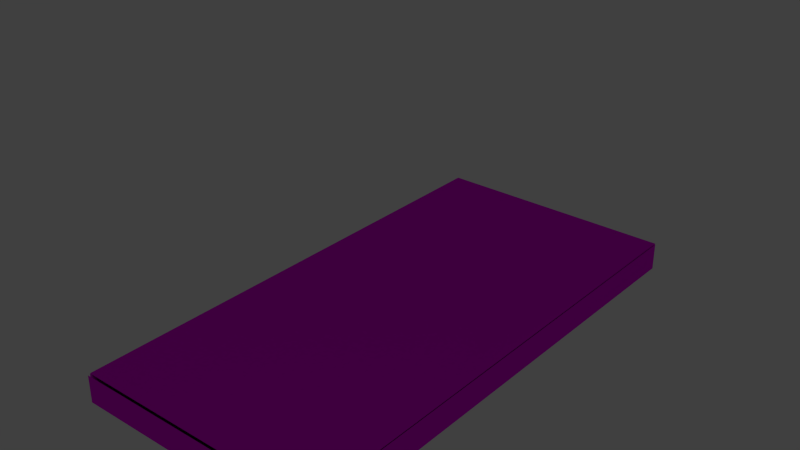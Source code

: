 # Source: rocket_boots_start.blend  (saved by Blender 2.72.0; exported with 4.5.12 LTS)
import bpy
from mathutils import Matrix  # noqa: F401  (used for matrix-valued properties, if any)

bpy.ops.wm.read_factory_settings(use_empty=True)
scene = bpy.context.scene
scene.name = 'Scene'

# ---- collections
col_collection_1 = bpy.data.collections.new('Collection 1'); scene.collection.children.link(col_collection_1)

# ---- images (referenced by path relative to the original .blend; pixels are not part of the script)
import os
ASSET_DIR = os.environ.get("B2B_ASSET_DIR", "")  # directory of the original .blend (textures are referenced by path, not embedded)
HERE = os.path.dirname(os.path.abspath(__file__))  # packed textures are extracted next to this script under _unpacked/

def load_image(name, relpath, width, height, colorspace="sRGB"):
    """Load a texture the original file referenced (path relative to the .blend, or extracted next to this script)."""
    p = next((c for c in (os.path.join(HERE, relpath), os.path.join(ASSET_DIR, relpath)) if relpath and os.path.exists(c)), "")
    if p:
        img = bpy.data.images.load(p, check_existing=True)
        img.name = name
    else:  # same state as the original file: an image datablock whose file is absent (Cycles renders it pink)
        img = bpy.data.images.new(name, width, height)
        img.source = "FILE"
        img.filepath = "//" + (relpath or name)
    img.colorspace_settings.name = colorspace
    return img
img_sole_heel_side_attach_skin_png = load_image('sole_heel_side_attach_skin.png', 'sole_heel_side_attach_skin.png', 1024, 1024, 'sRGB')
img_sole_heel_top_attach_skin_png = load_image('sole_heel_top_attach_skin.png', 'sole_heel_top_attach_skin.png', 1024, 1024, 'sRGB')
img_sole_heel_engine_attach_skin_png = load_image('sole_heel_engine_attach_skin.png', 'sole_heel_engine_attach_skin.png', 1024, 1024, 'sRGB')
img_heel_sole_skin_png = load_image('heel_sole_skin.png', 'heel_sole_skin.png', 1024, 1024, 'sRGB')

# ---- materials (node trees are filled in below, after node groups)
mat_sole_heel_side_attach = bpy.data.materials.new('Sole.Heel.Side.Attach')
mat_sole_heel_side_attach.alpha_threshold = 0.0
mat_sole_heel_side_attach.roughness = 0.5
mat_sole_heel_top_attach = bpy.data.materials.new('Sole.Heel.Top.Attach')
mat_sole_heel_top_attach.alpha_threshold = 0.0
mat_sole_heel_top_attach.roughness = 0.5
mat_sole_heel_engine_attach = bpy.data.materials.new('Sole.Heel.Engine.Attach')
mat_sole_heel_engine_attach.alpha_threshold = 0.0
mat_sole_heel_engine_attach.roughness = 0.5
mat_heel_sole = bpy.data.materials.new('Heel Sole')
mat_heel_sole.alpha_threshold = 0.0
mat_heel_sole.roughness = 0.5

# ---- material node trees
mat_sole_heel_side_attach.use_nodes = True; mat_sole_heel_side_attach.node_tree.nodes.clear()
_N = mat_sole_heel_side_attach.node_tree.nodes; _L = mat_sole_heel_side_attach.node_tree.links
n0 = _N.new('ShaderNodeOutputMaterial'); n0.name = 'Material Output'; n0.location = (300, 300)
n1 = _N.new('ShaderNodeBsdfAnisotropic'); n1.name = 'Glossy BSDF'; n1.location = (100, 300)
n1.distribution = 'BECKMANN'
n1.inputs[1].default_value = 0.5477
n2 = _N.new('ShaderNodeTexImage'); n2.name = 'Image Texture'; n2.location = (-90, 300)
n2.width = 140
n2.image = img_sole_heel_side_attach_skin_png
_L.new(n1.outputs[0], n0.inputs[0])
_L.new(n2.outputs[0], n1.inputs[0])
n0.is_active_output = True
mat_sole_heel_top_attach.use_nodes = True; mat_sole_heel_top_attach.node_tree.nodes.clear()
_N = mat_sole_heel_top_attach.node_tree.nodes; _L = mat_sole_heel_top_attach.node_tree.links
n0 = _N.new('ShaderNodeOutputMaterial'); n0.name = 'Material Output'; n0.location = (300, 300)
n1 = _N.new('ShaderNodeBsdfAnisotropic'); n1.name = 'Glossy BSDF'; n1.location = (100, 300)
n1.distribution = 'BECKMANN'
n1.inputs[1].default_value = 0.5477
n2 = _N.new('ShaderNodeTexImage'); n2.name = 'Image Texture'; n2.location = (-90, 300)
n2.width = 140
n2.image = img_sole_heel_top_attach_skin_png
_L.new(n1.outputs[0], n0.inputs[0])
_L.new(n2.outputs[0], n1.inputs[0])
n0.is_active_output = True
mat_sole_heel_engine_attach.use_nodes = True; mat_sole_heel_engine_attach.node_tree.nodes.clear()
_N = mat_sole_heel_engine_attach.node_tree.nodes; _L = mat_sole_heel_engine_attach.node_tree.links
n0 = _N.new('ShaderNodeOutputMaterial'); n0.name = 'Material Output'; n0.location = (300, 300)
n1 = _N.new('ShaderNodeBsdfAnisotropic'); n1.name = 'Glossy BSDF'; n1.location = (100, 300)
n1.distribution = 'BECKMANN'
n1.inputs[1].default_value = 0.5477
n2 = _N.new('ShaderNodeTexImage'); n2.name = 'Image Texture'; n2.location = (-90, 300)
n2.width = 140
n2.image = img_sole_heel_engine_attach_skin_png
_L.new(n1.outputs[0], n0.inputs[0])
_L.new(n2.outputs[0], n1.inputs[0])
n0.is_active_output = True
mat_heel_sole.use_nodes = True; mat_heel_sole.node_tree.nodes.clear()
_N = mat_heel_sole.node_tree.nodes; _L = mat_heel_sole.node_tree.links
n0 = _N.new('ShaderNodeOutputMaterial'); n0.name = 'Material Output'; n0.location = (300, 300)
n1 = _N.new('ShaderNodeBsdfAnisotropic'); n1.name = 'Glossy BSDF'; n1.location = (100, 300)
n1.distribution = 'BECKMANN'
n1.inputs[1].default_value = 0.5477
n2 = _N.new('ShaderNodeTexImage'); n2.name = 'Image Texture'; n2.location = (-90, 300)
n2.width = 140
n2.image = img_heel_sole_skin_png
_L.new(n1.outputs[0], n0.inputs[0])
_L.new(n2.outputs[0], n1.inputs[0])
n0.is_active_output = True

# ---- world
world_world = bpy.data.worlds.new('World'); scene.world = world_world
world_world.color = (0.05088, 0.05088, 0.05088)
world_world.use_sun_shadow = False
world_world.sun_shadow_jitter_overblur = 0.0
world_world.cycles.sampling_method = 'MANUAL'
world_world.cycles.sample_map_resolution = 256

# ---- meshes
me_cube_047 = bpy.data.meshes.new('Cube.047')
me_cube_047.from_pydata([(1.0, -1.0, -1.0), (-1.0, -1.0, -1.0), (1.0, -1.0, 1.0), (-1.0, -1.0, 1.0)], [], [(0, 1, 3, 2)])
_uv = me_cube_047.uv_layers.new(name='UVMap')
_uv.uv.foreach_set('vector', [8.941e-08, 1.0, 1.0, 1.0, 1.0, 0.0, 0.0, 3.874e-07])
me_cube_047.materials.append(mat_sole_heel_side_attach)
me_cube_047.use_remesh_preserve_volume = False
me_cube_047.use_remesh_preserve_attributes = False
me_cube_047.use_mirror_vertex_groups = False
me_cube_047.update()
me_cube_045 = bpy.data.meshes.new('Cube.045')
me_cube_045.from_pydata([(0.5, -1.0, -1.0), (-0.75, 0.8121, 1.0), (0.75, 0.875, 1.0), (-0.5, 0.5, -1.137), (-0.5, 2.086e-07, -1.137), (-0.5, 1.0, -1.137), (1.0, 0.75, -1.137), (1.565e-07, 0.75, -1.137), (-1.0, 0.75, -1.137), (1.0, 0.5, -1.137), (1.341e-07, 0.5, -1.137), (-1.0, 0.5, -1.137), (8.941e-08, 1.192e-07, -1.137), (-1.0, 2.98e-07, -1.137), (1.0, -5.96e-08, -1.137), (1.788e-07, 1.0, -1.137), (-1.0, 1.0, -1.137), (1.0, 1.0, -1.137), (-0.5, 0.75, -1.137), (0.5, 1.0, -1.137), (0.5, 2.98e-08, -1.137), (0.5, 0.5, -1.137), (0.5, 0.75, -1.137), (1.0, 0.25, -1.137), (-1.0, 0.25, -1.137), (1.118e-07, 0.25, -1.137), (-0.5, 0.25, -1.137), (0.5, 0.25, -1.137), (-1.0, 0.375, -1.137), (1.229e-07, 0.375, -1.137), (-0.5, 0.375, -1.137), (0.5, 0.375, -1.137), (1.0, 0.375, -1.137), (-1.0, 0.875, -1.137), (1.676e-07, 0.875, -1.137), (1.0, 0.875, -1.137), (-0.5, 0.875, -1.137), (0.5, 0.875, -1.137), (1.0, 0.8121, -1.137), (-1.0, 0.8121, -1.137), (1.62e-07, 0.8121, -1.137), (-0.5, 0.8121, -1.137), (0.5, 0.8121, -1.137), (1.0, -0.25, -1.137), (0.5, -0.25, -1.137), (-0.5, -0.25, -1.137), (6.706e-08, -0.25, -1.137), (-1.0, -0.25, -1.137), (0.5, -0.5, -1.137), (-0.5, -0.5, -1.137), (4.47e-08, -0.5, -1.137), (-1.0, -0.5, -1.137), (-1.0, -0.0625, -1.137), (8.382e-08, -0.0625, -1.137), (-0.5, -0.0625, -1.137), (0.5, -0.0625, -1.137), (1.0, -0.0625, -1.137), (-0.75, 1.0, -1.137), (-0.75, 2.533e-07, -1.137), (-0.75, 0.5, -1.137), (-0.75, 0.75, -1.137), (-0.75, 0.25, -1.137), (-0.75, 0.375, -1.137), (-0.75, 0.875, -1.137), (-0.75, 0.8121, -1.137), (1.0, -0.5, -1.137), (0.5, -1.0, -1.137), (-0.5, -1.0, -1.137), (-0.75, -0.0625, -1.137), (0.75, 1.0, -1.137), (0.75, -1.49e-08, -1.137), (0.75, 0.5, -1.137), (0.75, 0.75, -1.137), (0.75, 0.25, -1.137), (0.75, 0.375, -1.137), (0.75, 0.875, -1.137), (0.75, 0.8121, -1.137), (0.0, -1.0, -1.137), (-1.0, -1.0, -1.137), (1.0, -1.0, -1.137), (0.75, -0.0625, -1.137), (-1.0, -0.125, -1.137), (7.823e-08, -0.125, -1.137), (-0.5, -0.125, -1.137), (0.5, -0.125, -1.137), (1.0, -0.125, -1.137), (-1.0, -0.0625, -1.137), (8.382e-08, -0.0625, -1.137), (-0.5, -0.0625, -1.137), (0.5, -0.0625, -1.137), (1.0, -0.0625, -1.137), (-0.75, -1.0, -1.137), (-0.75, -0.5, -1.137), (-0.75, -0.25, -1.137), (-0.75, -0.125, -1.137), (-0.75, -0.0625, -1.137), (0.75, -1.0, -1.137), (0.75, -0.5, -1.137), (0.75, -0.25, -1.137), (0.75, -0.125, -1.137), (0.75, -0.0625, -1.137)], [], [(27, 25, 12, 20), (61, 24, 13, 58), (50, 49, 67, 77), (97, 48, 66, 96), (60, 8, 11, 59), (22, 7, 10, 21), (64, 39, 8, 60), (42, 40, 7, 22), (48, 50, 77, 66), (25, 26, 4, 12), (7, 18, 3, 10), (40, 41, 18, 7), (92, 51, 78, 91), (73, 27, 20, 70), (72, 22, 21, 71), (76, 42, 22, 72), (62, 28, 24, 61), (31, 29, 25, 27), (29, 30, 26, 25), (74, 31, 27, 73), (59, 11, 28, 62), (21, 10, 29, 31), (10, 3, 30, 29), (71, 21, 31, 74), (57, 16, 33, 63), (19, 15, 34, 37), (15, 5, 36, 34), (69, 19, 37, 75), (63, 33, 39, 64), (37, 34, 40, 42), (34, 36, 41, 40), (75, 37, 42, 76), (58, 13, 52, 68), (20, 12, 53, 55), (12, 4, 54, 53), (70, 20, 55, 80), (26, 61, 58, 4), (18, 60, 59, 3), (41, 64, 60, 18), (30, 62, 61, 26), (3, 59, 62, 30), (5, 57, 63, 36), (36, 63, 64, 41), (4, 58, 68, 54), (23, 73, 70, 14), (6, 72, 71, 9), (38, 76, 72, 6), (32, 74, 73, 23), (9, 71, 74, 32), (17, 69, 75, 35), (35, 75, 76, 38), (14, 70, 80, 56), (93, 47, 51, 92), (44, 46, 50, 48), (46, 45, 49, 50), (98, 44, 48, 97), (94, 81, 47, 93), (84, 82, 46, 44), (82, 83, 45, 46), (99, 84, 44, 98), (95, 86, 81, 94), (89, 87, 82, 84), (87, 88, 83, 82), (100, 89, 84, 99), (49, 92, 91, 67), (45, 93, 92, 49), (83, 94, 93, 45), (88, 95, 94, 83), (65, 97, 96, 79), (43, 98, 97, 65), (85, 99, 98, 43), (90, 100, 99, 85)])
_uv = me_cube_045.uv_layers.new(name='UVMap')
_uv.uv.foreach_set('vector', [0.375, 0.25, 0.375, 0.5, 0.5, 0.5, 0.5, 0.25, 0.375, 0.875, 0.375, 1.0, 0.5, 1.0, 0.5, 0.875, 0.75, 0.5, 0.75, 0.75, 1.0, 0.75, 1.0, 0.5, 0.75, 0.125, 0.75, 0.25, 1.0, 0.25, 1.0, 0.125, 0.125, 0.875, 0.125, 1.0, 0.25, 1.0, 0.25, 0.875, 0.125, 0.25, 0.125, 0.5, 0.25, 0.5, 0.25, 0.25, 0.09394, 0.875, 0.09394, 1.0, 0.125, 1.0, 0.125, 0.875, 0.09394, 0.25, 0.09394, 0.5, 0.125, 0.5, 0.125, 0.25, 0.75, 0.25, 0.75, 0.5, 1.0, 0.5, 1.0, 0.25, 0.375, 0.5, 0.375, 0.75, 0.5, 0.75, 0.5, 0.5, 0.125, 0.5, 0.125, 0.75, 0.25, 0.75, 0.25, 0.5, 0.09394, 0.5, 0.09394, 0.75, 0.125, 0.75, 0.125, 0.5, 0.75, 0.875, 0.75, 1.0, 1.0, 1.0, 1.0, 0.875, 0.375, 0.125, 0.375, 0.25, 0.5, 0.25, 0.5, 0.125, 0.125, 0.125, 0.125, 0.25, 0.25, 0.25, 0.25, 0.125, 0.09394, 0.125, 0.09394, 0.25, 0.125, 0.25, 0.125, 0.125, 0.3125, 0.875, 0.3125, 1.0, 0.375, 1.0, 0.375, 0.875, 0.3125, 0.25, 0.3125, 0.5, 0.375, 0.5, 0.375, 0.25, 0.3125, 0.5, 0.3125, 0.75, 0.375, 0.75, 0.375, 0.5, 0.3125, 0.125, 0.3125, 0.25, 0.375, 0.25, 0.375, 0.125, 0.25, 0.875, 0.25, 1.0, 0.3125, 1.0, 0.3125, 0.875, 0.25, 0.25, 0.25, 0.5, 0.3125, 0.5, 0.3125, 0.25, 0.25, 0.5, 0.25, 0.75, 0.3125, 0.75, 0.3125, 0.5, 0.25, 0.125, 0.25, 0.25, 0.3125, 0.25, 0.3125, 0.125, 0.0, 0.875, 0.0, 1.0, 0.0625, 1.0, 0.0625, 0.875, 1.192e-07, 0.25, 5.96e-08, 0.5, 0.0625, 0.5, 0.0625, 0.25, 5.96e-08, 0.5, 0.0, 0.75, 0.0625, 0.75, 0.0625, 0.5, 1.192e-07, 0.125, 1.192e-07, 0.25, 0.0625, 0.25, 0.0625, 0.125, 0.0625, 0.875, 0.0625, 1.0, 0.09394, 1.0, 0.09394, 0.875, 0.0625, 0.25, 0.0625, 0.5, 0.09394, 0.5, 0.09394, 0.25, 0.0625, 0.5, 0.0625, 0.75, 0.09394, 0.75, 0.09394, 0.5, 0.0625, 0.125, 0.0625, 0.25, 0.09394, 0.25, 0.09394, 0.125, 0.5, 0.875, 0.5, 1.0, 0.5312, 1.0, 0.5312, 0.875, 0.5, 0.25, 0.5, 0.5, 0.5312, 0.5, 0.5312, 0.25, 0.5, 0.5, 0.5, 0.75, 0.5312, 0.75, 0.5312, 0.5, 0.5, 0.125, 0.5, 0.25, 0.5312, 0.25, 0.5312, 0.125, 0.375, 0.75, 0.375, 0.875, 0.5, 0.875, 0.5, 0.75, 0.125, 0.75, 0.125, 0.875, 0.25, 0.875, 0.25, 0.75, 0.09394, 0.75, 0.09394, 0.875, 0.125, 0.875, 0.125, 0.75, 0.3125, 0.75, 0.3125, 0.875, 0.375, 0.875, 0.375, 0.75, 0.25, 0.75, 0.25, 0.875, 0.3125, 0.875, 0.3125, 0.75, 0.0, 0.75, 0.0, 0.875, 0.0625, 0.875, 0.0625, 0.75, 0.0625, 0.75, 0.0625, 0.875, 0.09394, 0.875, 0.09394, 0.75, 0.5, 0.75, 0.5, 0.875, 0.5312, 0.875, 0.5312, 0.75, 0.375, 0.0, 0.375, 0.125, 0.5, 0.125, 0.5, 0.0, 0.125, 8.941e-08, 0.125, 0.125, 0.25, 0.125, 0.25, 2.98e-08, 0.09394, 8.941e-08, 0.09394, 0.125, 0.125, 0.125, 0.125, 8.941e-08, 0.3125, 0.0, 0.3125, 0.125, 0.375, 0.125, 0.375, 0.0, 0.25, 2.98e-08, 0.25, 0.125, 0.3125, 0.125, 0.3125, 0.0, 5.96e-08, 8.941e-08, 1.192e-07, 0.125, 0.0625, 0.125, 0.0625, 8.941e-08, 0.0625, 8.941e-08, 0.0625, 0.125, 0.09394, 0.125, 0.09394, 8.941e-08, 0.5, 0.0, 0.5, 0.125, 0.5312, 0.125, 0.5312, 0.0, 0.625, 0.875, 0.625, 1.0, 0.75, 1.0, 0.75, 0.875, 0.625, 0.25, 0.625, 0.5, 0.75, 0.5, 0.75, 0.25, 0.625, 0.5, 0.625, 0.75, 0.75, 0.75, 0.75, 0.5, 0.625, 0.125, 0.625, 0.25, 0.75, 0.25, 0.75, 0.125, 0.5625, 0.875, 0.5625, 1.0, 0.625, 1.0, 0.625, 0.875, 0.5625, 0.25, 0.5625, 0.5, 0.625, 0.5, 0.625, 0.25, 0.5625, 0.5, 0.5625, 0.75, 0.625, 0.75, 0.625, 0.5, 0.5625, 0.125, 0.5625, 0.25, 0.625, 0.25, 0.625, 0.125, 0.5312, 0.875, 0.5312, 1.0, 0.5625, 1.0, 0.5625, 0.875, 0.5312, 0.25, 0.5312, 0.5, 0.5625, 0.5, 0.5625, 0.25, 0.5312, 0.5, 0.5312, 0.75, 0.5625, 0.75, 0.5625, 0.5, 0.5312, 0.125, 0.5312, 0.25, 0.5625, 0.25, 0.5625, 0.125, 0.75, 0.75, 0.75, 0.875, 1.0, 0.875, 1.0, 0.75, 0.625, 0.75, 0.625, 0.875, 0.75, 0.875, 0.75, 0.75, 0.5625, 0.75, 0.5625, 0.875, 0.625, 0.875, 0.625, 0.75, 0.5312, 0.75, 0.5312, 0.875, 0.5625, 0.875, 0.5625, 0.75, 0.75, 5.96e-08, 0.75, 0.125, 1.0, 0.125, 1.0, 0.0, 0.625, 5.96e-08, 0.625, 0.125, 0.75, 0.125, 0.75, 5.96e-08, 0.5625, 5.96e-08, 0.5625, 0.125, 0.625, 0.125, 0.625, 5.96e-08, 0.5312, 5.96e-08, 0.5312, 0.125, 0.5625, 0.125, 0.5625, 5.96e-08])
me_cube_045.materials.append(mat_sole_heel_top_attach)
me_cube_045.use_remesh_preserve_volume = False
me_cube_045.use_remesh_preserve_attributes = False
me_cube_045.use_mirror_vertex_groups = False
me_cube_045.update()
me_cube_039 = bpy.data.meshes.new('Cube.039')
me_cube_039.from_pydata([(-1.0, -1.0, -1.0), (-1.0, 1.0, -1.0), (1.0, 1.0, -1.0), (1.0, -1.0, -1.0)], [], [(0, 1, 2, 3)])
_uv = me_cube_039.uv_layers.new(name='UVMap')
_uv.uv.foreach_set('vector', [1.0, 0.0, 1.0, 1.0, 5.96e-08, 1.0, 0.0, 8.941e-08])
me_cube_039.materials.append(mat_sole_heel_engine_attach)
me_cube_039.use_remesh_preserve_volume = False
me_cube_039.use_remesh_preserve_attributes = False
me_cube_039.use_mirror_vertex_groups = False
me_cube_039.use_paint_bone_selection = False
me_cube_039.use_paint_mask = True
me_cube_039.update()
me_cube_038 = bpy.data.meshes.new('Cube.038')
me_cube_038.from_pydata([(-1.0, -1.0, -1.0), (-1.0, 1.0, -1.0), (1.0, 1.0, -1.0), (1.0, -1.0, -1.0)], [], [(0, 1, 2, 3)])
_uv = me_cube_038.uv_layers.new(name='UVMap')
_uv.uv.foreach_set('vector', [1.0, 0.0, 1.0, 1.0, 5.96e-08, 1.0, 0.0, 8.941e-08])
me_cube_038.materials.append(mat_sole_heel_engine_attach)
me_cube_038.use_remesh_preserve_volume = False
me_cube_038.use_remesh_preserve_attributes = False
me_cube_038.use_mirror_vertex_groups = False
me_cube_038.update()
me_cube_037 = bpy.data.meshes.new('Cube.037')
me_cube_037.from_pydata([(-1.0, -1.0, -1.0), (-1.0, 1.0, -1.0), (1.0, 1.0, -1.0), (1.0, -1.0, -1.0)], [], [(0, 1, 2, 3)])
_uv = me_cube_037.uv_layers.new(name='UVMap')
_uv.uv.foreach_set('vector', [1.0, 0.0, 1.0, 1.0, 5.96e-08, 1.0, 0.0, 8.941e-08])
me_cube_037.materials.append(mat_sole_heel_engine_attach)
me_cube_037.use_remesh_preserve_volume = False
me_cube_037.use_remesh_preserve_attributes = False
me_cube_037.use_mirror_vertex_groups = False
me_cube_037.update()
me_cube_036 = bpy.data.meshes.new('Cube.036')
me_cube_036.from_pydata([(-1.0, -1.0, -1.0), (-1.0, 1.0, -1.0), (1.0, 1.0, -1.0), (1.0, -1.0, -1.0)], [], [(0, 1, 2, 3)])
_uv = me_cube_036.uv_layers.new(name='UVMap')
_uv.uv.foreach_set('vector', [1.0, 0.0, 1.0, 1.0, 5.96e-08, 1.0, 0.0, 8.941e-08])
me_cube_036.materials.append(mat_sole_heel_engine_attach)
me_cube_036.use_remesh_preserve_volume = False
me_cube_036.use_remesh_preserve_attributes = False
me_cube_036.use_mirror_vertex_groups = False
me_cube_036.use_paint_bone_selection = False
me_cube_036.use_paint_mask = True
me_cube_036.update()
me_cube_035 = bpy.data.meshes.new('Cube.035')
me_cube_035.from_pydata([(-1.0, -1.0, -1.0), (-1.0, 1.0, -1.0), (1.0, 1.0, -1.0), (1.0, -1.0, -1.0)], [], [(0, 1, 2, 3)])
_uv = me_cube_035.uv_layers.new(name='UVMap')
_uv.uv.foreach_set('vector', [1.0, 0.0, 1.0, 1.0, 5.96e-08, 1.0, 0.0, 8.941e-08])
me_cube_035.materials.append(mat_sole_heel_engine_attach)
me_cube_035.use_remesh_preserve_volume = False
me_cube_035.use_remesh_preserve_attributes = False
me_cube_035.use_mirror_vertex_groups = False
me_cube_035.update()
me_cube_034 = bpy.data.meshes.new('Cube.034')
me_cube_034.from_pydata([(-1.0, -1.0, -1.0), (-1.0, 1.0, -1.0), (1.0, 1.0, -1.0), (1.0, -1.0, -1.0)], [], [(0, 1, 2, 3)])
_uv = me_cube_034.uv_layers.new(name='UVMap')
_uv.uv.foreach_set('vector', [1.0, 0.0, 1.0, 1.0, 5.96e-08, 1.0, 0.0, 8.941e-08])
me_cube_034.materials.append(mat_sole_heel_engine_attach)
me_cube_034.use_remesh_preserve_volume = False
me_cube_034.use_remesh_preserve_attributes = False
me_cube_034.use_mirror_vertex_groups = False
me_cube_034.update()
me_cube_014 = bpy.data.meshes.new('Cube.014')
me_cube_014.from_pydata([(-1.0, -1.0, -1.0), (-1.0, 1.0, -1.0), (1.0, 1.0, -1.0), (1.0, -1.0, -1.0)], [], [(0, 1, 2, 3)])
_uv = me_cube_014.uv_layers.new(name='UVMap')
_uv.uv.foreach_set('vector', [1.0, 0.0, 1.0, 1.0, 5.96e-08, 1.0, 0.0, 8.941e-08])
me_cube_014.materials.append(mat_sole_heel_engine_attach)
me_cube_014.use_remesh_preserve_volume = False
me_cube_014.use_remesh_preserve_attributes = False
me_cube_014.use_mirror_vertex_groups = False
me_cube_014.update()
me_cube_009 = bpy.data.meshes.new('Cube.009')
me_cube_009.from_pydata([(-1.0, -1.0, -1.0), (-1.0, 1.0, -1.0), (1.0, 1.0, -1.0), (1.0, -1.0, -1.0)], [], [(0, 1, 2, 3)])
_uv = me_cube_009.uv_layers.new(name='UVMap')
_uv.uv.foreach_set('vector', [1.0, 0.0, 1.0, 1.0, 5.96e-08, 1.0, 0.0, 8.941e-08])
me_cube_009.materials.append(mat_sole_heel_engine_attach)
me_cube_009.use_remesh_preserve_volume = False
me_cube_009.use_remesh_preserve_attributes = False
me_cube_009.use_mirror_vertex_groups = False
me_cube_009.update()
me_cube_008 = bpy.data.meshes.new('Cube.008')
me_cube_008.from_pydata([(-1.0, -1.0, -1.0), (-1.0, 1.0, -1.0), (1.0, 1.0, -1.0), (1.0, -1.0, -1.0)], [], [(0, 1, 2, 3)])
_uv = me_cube_008.uv_layers.new(name='UVMap')
_uv.uv.foreach_set('vector', [1.0, 0.0, 1.0, 1.0, 5.96e-08, 1.0, 0.0, 8.941e-08])
me_cube_008.materials.append(mat_sole_heel_engine_attach)
me_cube_008.use_remesh_preserve_volume = False
me_cube_008.use_remesh_preserve_attributes = False
me_cube_008.use_mirror_vertex_groups = False
me_cube_008.update()
me_cube_000 = bpy.data.meshes.new('Cube.000')
me_cube_000.from_pydata([(-1.0, -1.0, -1.0), (-1.0, 1.0, -1.0), (1.0, 1.0, -1.0), (1.0, -1.0, -1.0)], [], [(0, 1, 2, 3)])
_uv = me_cube_000.uv_layers.new(name='UVMap')
_uv.uv.foreach_set('vector', [1.0, 0.0, 1.0, 1.0, 5.96e-08, 1.0, 0.0, 8.941e-08])
me_cube_000.materials.append(mat_sole_heel_engine_attach)
me_cube_000.use_remesh_preserve_volume = False
me_cube_000.use_remesh_preserve_attributes = False
me_cube_000.use_mirror_vertex_groups = False
me_cube_000.update()
me_cube_002 = bpy.data.meshes.new('Cube.002')
me_cube_002.from_pydata([(1.0, 1.0, -1.0), (1.0, -1.0, -1.0), (-1.0, -1.0, -1.0), (-1.0, 1.0, -1.0), (1.0, 1.0, 1.0), (1.0, -1.0, 1.0), (-1.0, -1.0, 1.0), (-1.0, 1.0, 1.0)], [], [(0, 1, 2, 3), (4, 7, 6, 5), (0, 4, 5, 1), (1, 5, 6, 2), (2, 6, 7, 3), (4, 0, 3, 7)])
_uv = me_cube_002.uv_layers.new(name='UVMap')
_uv.uv.foreach_set('vector', [1.987e-08, 0.6667, 0.3333, 0.6667, 0.3333, 1.0, 0.0, 1.0, 0.3333, 0.3333, 0.3333, 0.6667, 4.967e-08, 0.6667, 0.0, 0.3333, 0.6667, 0.3333, 0.3333, 0.3333, 0.3333, 0.0, 0.6667, 1.987e-08, 2.98e-08, 0.3333, 0.0, 1.291e-07, 0.3333, 0.0, 0.3333, 0.3333, 1.0, 0.3333, 0.6667, 0.3333, 0.6667, 8.941e-08, 1.0, 0.0, 0.3333, 0.3333, 0.6667, 0.3333, 0.6667, 0.6667, 0.3333, 0.6667])
me_cube_002.materials.append(mat_heel_sole)
me_cube_002.use_remesh_preserve_volume = False
me_cube_002.use_remesh_preserve_attributes = False
me_cube_002.use_mirror_vertex_groups = False
me_cube_002.update()

# ---- objects
ob_sole_heel_side_attach = bpy.data.objects.new('Sole.Heel.Side.Attach', me_cube_047)
ob_sole_heel_top_attach = bpy.data.objects.new('Sole.Heel.Top.Attach', me_cube_045)
ob_left_engine_2_attach = bpy.data.objects.new('left engine 2.attach', me_cube_039)
ob_left_engine_1_attach = bpy.data.objects.new('left engine 1.attach', me_cube_038)
ob_left_engine_3_attach = bpy.data.objects.new('left engine 3.attach', me_cube_037)
ob_left_engine_4_attach = bpy.data.objects.new('left engine 4.attach', me_cube_036)
ob_left_engine_5_attach = bpy.data.objects.new('left engine 5.attach', me_cube_035)
ob_right_engine_5_attach = bpy.data.objects.new('right engine 5.attach', me_cube_034)
ob_right_engine_4_attach = bpy.data.objects.new('right engine 4.attach', me_cube_014)
ob_right_engine_3_attach = bpy.data.objects.new('right engine 3.attach', me_cube_009)
ob_right_engine_1_attach = bpy.data.objects.new('right engine 1.attach', me_cube_008)
ob_right_engine_2_attach = bpy.data.objects.new('right engine 2.attach', me_cube_000)
ob_sole_heel = bpy.data.objects.new('Sole.Heel', me_cube_002)

# ---- transforms, parenting, visibility, modifiers, constraints
ob_sole_heel_side_attach.location = (0.0, -4.96, 0.0)
ob_sole_heel_side_attach.rotation_euler = (3.142, -0.0, 0.0)
ob_sole_heel_side_attach.scale = (1.222, 2.47, 0.1349)
ob_sole_heel_side_attach.lock_rotations_4d = False
ob_sole_heel_side_attach.empty_display_type = 'ARROWS'
ob_sole_heel_side_attach.lineart.crease_threshold = 0.0
ob_sole_heel_top_attach.location = (0.0, 0.0, 1.133)
ob_sole_heel_top_attach.scale = (1.222, 2.47, 0.87)
ob_sole_heel_top_attach.lock_rotations_4d = False
ob_sole_heel_top_attach.empty_display_type = 'ARROWS'
ob_sole_heel_top_attach.lineart.crease_threshold = 0.0
_m = ob_sole_heel_top_attach.modifiers.new('Boolean', 'BOOLEAN')
_m.operation = 'UNION'
_m.solver = 'FAST'
ob_left_engine_2_attach.location = (0.4761, -0.8925, -0.1059)
ob_left_engine_2_attach.rotation_euler = (-0.0, 3.142, -0.0)
ob_left_engine_2_attach.scale = (-0.294, 0.2834, -0.04373)
ob_left_engine_2_attach.lineart.crease_threshold = 0.0
ob_left_engine_1_attach.location = (0.4761, -1.806, -0.1059)
ob_left_engine_1_attach.rotation_euler = (-0.0, 3.142, -0.0)
ob_left_engine_1_attach.scale = (-0.294, 0.2834, -0.04373)
ob_left_engine_1_attach.lineart.crease_threshold = 0.0
ob_left_engine_3_attach.location = (0.4761, 0.002223, -0.1059)
ob_left_engine_3_attach.rotation_euler = (-0.0, 3.142, -0.0)
ob_left_engine_3_attach.scale = (-0.294, 0.2834, -0.04373)
ob_left_engine_3_attach.lineart.crease_threshold = 0.0
ob_left_engine_4_attach.location = (0.4761, 0.9153, -0.1059)
ob_left_engine_4_attach.rotation_euler = (-0.0, 3.142, -0.0)
ob_left_engine_4_attach.scale = (-0.294, 0.2834, -0.04373)
ob_left_engine_4_attach.lineart.crease_threshold = 0.0
ob_left_engine_5_attach.location = (0.4761, 1.804, -0.1059)
ob_left_engine_5_attach.rotation_euler = (-0.0, 3.142, -0.0)
ob_left_engine_5_attach.scale = (-0.294, 0.2834, -0.04373)
ob_left_engine_5_attach.lineart.crease_threshold = 0.0
ob_right_engine_5_attach.location = (-0.4833, 1.804, -0.1059)
ob_right_engine_5_attach.rotation_euler = (-0.0, 3.142, -0.0)
ob_right_engine_5_attach.scale = (-0.294, 0.2834, -0.04373)
ob_right_engine_5_attach.lineart.crease_threshold = 0.0
ob_right_engine_4_attach.location = (-0.4833, 0.9153, -0.1059)
ob_right_engine_4_attach.rotation_euler = (-0.0, 3.142, -0.0)
ob_right_engine_4_attach.scale = (-0.294, 0.2834, -0.04373)
ob_right_engine_4_attach.lineart.crease_threshold = 0.0
ob_right_engine_3_attach.location = (-0.4833, 0.002223, -0.1059)
ob_right_engine_3_attach.rotation_euler = (-0.0, 3.142, -0.0)
ob_right_engine_3_attach.scale = (-0.294, 0.2834, -0.04373)
ob_right_engine_3_attach.lineart.crease_threshold = 0.0
ob_right_engine_1_attach.location = (-0.4833, -1.806, -0.1059)
ob_right_engine_1_attach.rotation_euler = (-0.0, 3.142, -0.0)
ob_right_engine_1_attach.scale = (-0.294, 0.2834, -0.04373)
ob_right_engine_1_attach.lineart.crease_threshold = 0.0
ob_right_engine_2_attach.location = (-0.4833, -0.8925, -0.1059)
ob_right_engine_2_attach.rotation_euler = (-0.0, 3.142, -0.0)
ob_right_engine_2_attach.scale = (-0.294, 0.2834, -0.04373)
ob_right_engine_2_attach.lineart.crease_threshold = 0.0
ob_sole_heel.location = (0.0, 0.0, 0.0)
ob_sole_heel.scale = (1.222, 2.47, 0.1349)
ob_sole_heel.lock_rotations_4d = False
ob_sole_heel.empty_display_type = 'ARROWS'
ob_sole_heel.lineart.crease_threshold = 0.0

# ---- collection membership
col_collection_1.objects.link(ob_sole_heel_side_attach)
col_collection_1.objects.link(ob_sole_heel_top_attach)
col_collection_1.objects.link(ob_left_engine_2_attach)
col_collection_1.objects.link(ob_left_engine_1_attach)
col_collection_1.objects.link(ob_left_engine_3_attach)
col_collection_1.objects.link(ob_left_engine_4_attach)
col_collection_1.objects.link(ob_left_engine_5_attach)
col_collection_1.objects.link(ob_right_engine_5_attach)
col_collection_1.objects.link(ob_right_engine_4_attach)
col_collection_1.objects.link(ob_right_engine_3_attach)
col_collection_1.objects.link(ob_right_engine_1_attach)
col_collection_1.objects.link(ob_right_engine_2_attach)
col_collection_1.objects.link(ob_sole_heel)

# ---- scene / render settings (as saved in the file)
scene.frame_start = 1; scene.frame_end = 250; scene.frame_set(60)
scene.render.engine = 'CYCLES'
scene.render.resolution_percentage = 50
scene.render.dither_intensity = 0.0
scene.cycles.use_denoising = False
scene.cycles.samples = 400
scene.cycles.sampling_pattern = 'TABULATED_SOBOL'
scene.cycles.light_sampling_threshold = 0.0
scene.cycles.use_adaptive_sampling = False
scene.cycles.use_light_tree = False
scene.cycles.caustics_reflective = False
scene.cycles.caustics_refractive = False
scene.cycles.blur_glossy = 0.0
scene.cycles.max_bounces = 8
scene.cycles.diffuse_bounces = 0
scene.cycles.glossy_bounces = 1
scene.cycles.transmission_bounces = 2
scene.cycles.pixel_filter_type = 'GAUSSIAN'
scene.cycles.sample_clamp_direct = 2.0
scene.cycles.sample_clamp_indirect = 2.0
scene.view_settings.view_transform = 'Standard'
bpy.context.view_layer.update()

# ---- added for rendering (the .blend has no active camera and no usable light): camera, sun
cam_auto = bpy.data.cameras.new('AutoCamera')
cam_auto.lens = 50.0
cam_auto.sensor_width = 36.0
cam_auto.clip_end = 1000.0
ob_auto_camera = bpy.data.objects.new('AutoCamera', cam_auto)
scene.collection.objects.link(ob_auto_camera)
ob_auto_camera.location = (5.48927, -6.59677, 5.31786)
ob_auto_camera.rotation_euler = (1.09748, -7.21219e-08, 0.694738)
scene.camera = ob_auto_camera
light_auto_sun = bpy.data.lights.new('AutoSun', 'SUN')
light_auto_sun.energy = 3.0
light_auto_sun.angle = 0.0523599
ob_auto_sun = bpy.data.objects.new('AutoSun', light_auto_sun)
scene.collection.objects.link(ob_auto_sun)
ob_auto_sun.rotation_euler = (0.872665, 0.174533, 0.523599)
bpy.context.view_layer.update()

